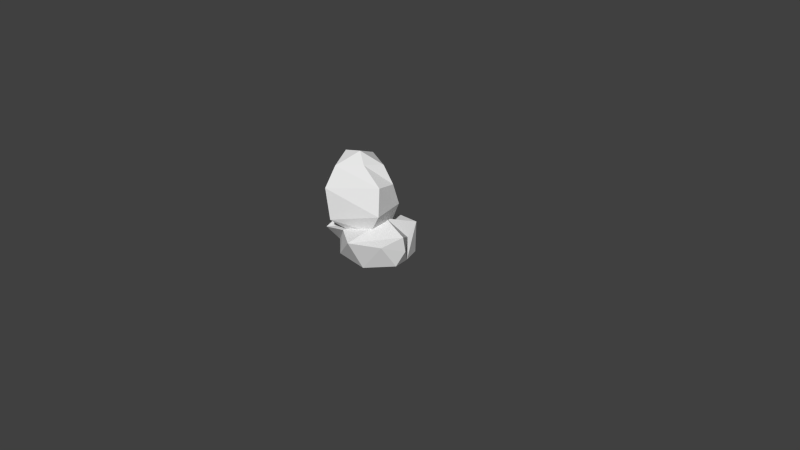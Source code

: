# Source: Rock007.blend  (saved by Blender 2.63.0; exported with 4.5.12 LTS)
import bpy
from mathutils import Matrix  # noqa: F401  (used for matrix-valued properties, if any)

bpy.ops.wm.read_factory_settings(use_empty=True)
scene = bpy.context.scene
scene.name = 'Scene'

# ---- collections
col_collection_1 = bpy.data.collections.new('Collection 1'); scene.collection.children.link(col_collection_1)
col_collection_20 = bpy.data.collections.new('Collection 20'); scene.collection.children.link(col_collection_20)
col_collection_20.hide_render = True
col_collection_20.hide_viewport = True

# ---- world
world_world = bpy.data.worlds.new('World'); scene.world = world_world
world_world.color = (0.05088, 0.05088, 0.05088)
world_world.use_sun_shadow = False
world_world.sun_shadow_jitter_overblur = 0.0
world_world.cycles.sampling_method = 'MANUAL'
world_world.cycles.sample_map_resolution = 256

# ---- cameras
cam_camera = bpy.data.cameras.new('Camera')
cam_camera.clip_end = 100.0
cam_camera.lens = 35.0
cam_camera.sensor_width = 32.0
cam_camera.sensor_height = 18.0
cam_camera.ortho_scale = 7.314
cam_camera.dof.focus_distance = 0.0
cam_camera.dof.aperture_fstop = 128.0

# ---- meshes
me_sphere_002 = bpy.data.meshes.new('Sphere.002')
me_sphere_002.from_pydata([(-0.06506, -0.003485, 0.3182), (-0.3116, -0.02614, 0.2693), (-0.4885, 0.08713, -0.4801), (-0.1709, 0.2983, 0.1876), (-0.07034, 0.4376, -0.1531), (0.07131, 0.339, -0.3482), (-0.08107, 0.332, -0.6865), (0.1719, 0.1671, 0.1495), (0.321, 0.1842, -0.07087), (0.3148, 0.2852, -0.3671), (0.2783, 0.1671, -0.626), (0.08828, -0.08349, 0.1938), (0.3595, -0.07769, -0.03637), (0.4376, -0.1718, -0.3671), (0.2783, -0.1671, -0.626), (-0.2162, -0.2844, 0.158), (-0.2428, -0.4376, -0.1062), (-0.1751, -0.4376, -0.5183), (-0.03671, -0.2704, -0.6692), (-0.3976, 5.865e-09, -0.248), (-0.2314, 1.839e-09, -0.6959), (0.6562, 0.06616, -0.8428), (0.6209, 0.06268, -0.6567), (0.1323, 0.1323, -0.6242), (-0.3983, 0.07313, -0.7652), (0.4653, 0.2859, -0.7864), (0.4161, 0.4908, -0.656), (0.1363, 0.4823, -0.656), (-0.2039, 0.275, -0.6977), (0.5687, 0.1762, -1.029), (0.4509, 0.4366, -1.051), (-0.09547, 0.4261, -1.051), (-0.288, 0.2618, -0.9104), (0.6488, -0.08911, -0.9937), (0.3116, -0.339, -1.051), (-0.186, -0.2938, -1.051), (-0.3943, -0.117, -0.9835), (0.5842, -0.2708, -0.6977), (0.2597, -0.5257, -0.656), (-0.05772, -0.3336, -0.656), (-0.349, -0.3669, -0.6977), (0.311, 0.06965, -0.505), (-0.3769, 0.0592, -0.5469)], [], [(6, 5, 9, 10), (5, 4, 8, 9), (4, 3, 7, 8), (10, 9, 13, 14), (9, 8, 12, 13), (8, 7, 11, 12), (14, 13, 17, 18), (13, 12, 16, 17), (12, 11, 15, 16), (20, 2, 5, 6), (2, 19, 4, 5), (19, 1, 3, 4), (1, 0, 3), (3, 0, 7), (7, 0, 11), (11, 0, 15), (18, 17, 2, 20), (17, 16, 19, 2), (16, 15, 1, 19), (15, 0, 1), (28, 27, 31, 32), (27, 26, 30, 31), (26, 25, 29, 30), (32, 31, 35, 36), (30, 29, 33, 34), (36, 35, 39, 40), (35, 34, 38, 39), (34, 33, 37, 38), (24, 42, 28), (42, 23, 27, 28), (23, 41, 26, 27), (41, 22, 25, 26), (22, 21, 25), (24, 28, 32), (25, 21, 29), (24, 32, 36), (29, 21, 33), (24, 36, 40), (33, 21, 37), (24, 40, 42), (40, 39, 23, 42), (39, 38, 41, 23), (38, 37, 22, 41), (37, 21, 22)])
_uv = me_sphere_002.uv_layers.new(name='UVMap')
_uv.uv.foreach_set('vector', [0.2499, 0.9996, 0.3024, 0.8692, 0.3971, 0.8698, 0.4, 0.9785, 0.3024, 0.8692, 0.2284, 0.8038, 0.4, 0.7512, 0.3971, 0.8698, 0.2284, 0.8038, 0.2044, 0.6612, 0.3441, 0.667, 0.4, 0.7512, 0.1207, 0.09024, 0.1718, 0.189, -0.01063, 0.208, -0.008809, 0.09024, 0.1718, 0.189, 0.1455, 0.3074, 0.04519, 0.3327, -0.01063, 0.208, 0.1455, 0.3074, 0.1618, 0.4094, 0.07553, 0.4672, 0.04519, 0.3327, 0.4792, 0.9886, 0.4133, 0.8865, 0.6845, 0.9234, 0.6123, 1.001, 0.4133, 0.8865, 0.4133, 0.7456, 0.6949, 0.7569, 0.6845, 0.9234, 0.4133, 0.7456, 0.5025, 0.6348, 0.6487, 0.6434, 0.6949, 0.7569, 0.06641, 1.007, 0.0197, 0.9002, 0.2249, 0.8477, 0.182, 0.9653, 0.0197, 0.9002, 0.03009, 0.8117, 0.2102, 0.761, 0.2249, 0.8477, 0.03009, 0.8117, 0.0197, 0.6348, 0.1409, 0.6526, 0.2102, 0.761, 0.0197, 0.6348, 0.06591, 0.5633, 0.1409, 0.6526, 0.2044, 0.6612, 0.2817, 0.5555, 0.3441, 0.667, 0.1618, 0.4094, 0.1235, 0.5344, 0.07553, 0.4672, 0.5025, 0.6348, 0.5356, 0.5564, 0.6487, 0.6434, 0.798, 0.9866, 0.7744, 0.8964, 0.9903, 0.8896, 0.9159, 0.9866, 0.7744, 0.8964, 0.7882, 0.7497, 0.95, 0.8056, 0.9903, 0.8896, 0.7882, 0.7497, 0.8405, 0.655, 0.9394, 0.6207, 0.95, 0.8056, 0.8405, 0.655, 0.8969, 0.5425, 0.9394, 0.6207, 0.3976, 0.2037, 0.561, 0.1895, 0.4654, 0.3524, 0.3638, 0.2913, 0.561, 0.1895, 0.6756, 0.1895, 0.6892, 0.3528, 0.4654, 0.3524, 0.6756, 0.1895, 0.758, 0.2487, 0.8065, 0.355, 0.6892, 0.3528, 0.3549, 0.6228, 0.2787, 0.6873, 0.2787, 0.4372, 0.3631, 0.4851, 0.2763, 0.5069, 0.3284, 0.4331, 0.3687, 0.3549, 0.2763, 0.2586, 0.7774, 0.7547, 0.6778, 0.7461, 0.6421, 0.6022, 0.7454, 0.6227, 0.6778, 0.7461, 0.5007, 0.7324, 0.5128, 0.5765, 0.6421, 0.6022, 0.5007, 0.7324, 0.3519, 0.7547, 0.376, 0.6315, 0.5128, 0.5765, 0.8733, 0.2288, 0.8247, 0.3146, 0.7483, 0.1956, 0.8247, 0.3146, 0.5964, 0.2655, 0.5913, 0.1079, 0.7483, 0.1956, 0.5964, 0.2655, 0.5058, 0.309, 0.4657, 0.1067, 0.5913, 0.1079, 0.5058, 0.309, 0.351, 0.3146, 0.3855, 0.1837, 0.4657, 0.1067, 0.351, 0.3146, 0.2811, 0.2662, 0.3855, 0.1837, 0.2811, 0.2227, 0.3976, 0.2037, 0.3638, 0.2913, 0.758, 0.2487, 0.8733, 0.2868, 0.8065, 0.355, 0.4239, 0.5643, 0.3549, 0.6228, 0.3631, 0.4851, 0.3284, 0.4331, 0.3997, 0.4157, 0.3687, 0.3549, 0.8733, 0.7174, 0.7774, 0.7547, 0.7454, 0.6227, 0.3519, 0.7547, 0.2811, 0.7245, 0.376, 0.6315, 0.8733, 0.4506, 0.7378, 0.5784, 0.7974, 0.3998, 0.7378, 0.5784, 0.6251, 0.5288, 0.5959, 0.3212, 0.7974, 0.3998, 0.6251, 0.5288, 0.4804, 0.5824, 0.503, 0.3271, 0.5959, 0.3212, 0.4804, 0.5824, 0.3573, 0.4617, 0.3597, 0.3212, 0.503, 0.3271, 0.3573, 0.4617, 0.2811, 0.3262, 0.3597, 0.3212])
me_sphere_002.use_remesh_preserve_volume = False
me_sphere_002.use_remesh_preserve_attributes = False
me_sphere_002.use_mirror_vertex_groups = False
me_sphere_002.update()
me_sphere = bpy.data.meshes.new('Sphere')
me_sphere.from_pydata([(-0.1065, -6.433e-10, 1.748), (-0.3659, 0.1566, 1.613), (-0.5851, 0.2654, 0.6138), (-0.2595, 0.4851, 1.649), (-0.3635, 0.6565, 1.18), (-0.2228, 0.6565, 0.5175), (-0.2338, 0.4851, -0.004679), (0.4233, 0.4586, 1.516), (0.6433, 0.5416, 1.01), (0.7172, 0.6721, 0.636), (0.3494, 0.3237, -0.004679), (0.3059, -0.1932, 1.613), (0.8173, -0.2458, 1.113), (0.7694, -0.559, 0.4953), (0.4755, -0.3455, -0.004679), (-0.1663, -0.3479, 1.541), (-0.1414, -0.7783, 1.062), (-0.4236, -0.6885, 0.3843), (-0.199, -0.3807, -0.004679), (-0.5851, 0.05638, 0.9579), (-0.3659, 0.1566, -0.004679)], [], [(6, 5, 9, 10), (5, 4, 8, 9), (4, 3, 7, 8), (10, 9, 13, 14), (9, 8, 12, 13), (8, 7, 11, 12), (14, 13, 17, 18), (13, 12, 16, 17), (12, 11, 15, 16), (20, 2, 5, 6), (2, 19, 4, 5), (19, 1, 3, 4), (1, 0, 3), (3, 0, 7), (7, 0, 11), (11, 0, 15), (18, 17, 2, 20), (17, 16, 19, 2), (16, 15, 1, 19), (15, 0, 1)])
_uv = me_sphere.uv_layers.new(name='UVMap')
_uv.uv.foreach_set('vector', [0.7217, 0.4712, 0.7303, 0.6048, 0.5058, 0.6578, 0.5744, 0.4712, 0.7303, 0.6048, 0.785, 0.7603, 0.5351, 0.7514, 0.5058, 0.6578, 0.785, 0.7603, 0.7705, 0.8837, 0.6015, 0.8698, 0.5351, 0.7514, 0.9357, 0.3151, 0.999, 0.4906, 0.7197, 0.4427, 0.7801, 0.3151, 0.999, 0.4906, 0.968, 0.5772, 0.7826, 0.5884, 0.7197, 0.4427, 0.968, 0.5772, 0.9533, 0.7039, 0.8075, 0.7503, 0.7826, 0.5884, 0.106, 0.1596, 0.2559, 0.1389, 0.1421, 0.4112, 0.04963, 0.3151, 0.2559, 0.1389, 0.4257, 0.1502, 0.3227, 0.3986, 0.1421, 0.4112, 0.4257, 0.1502, 0.5234, 0.2962, 0.4801, 0.4112, 0.3227, 0.3986, 0.5202, 0.4795, 0.4903, 0.6483, 0.3643, 0.588, 0.4305, 0.4627, 0.4903, 0.6483, 0.5161, 0.7488, 0.342, 0.7612, 0.3643, 0.588, 0.5161, 0.7488, 0.4303, 0.9071, 0.342, 0.8927, 0.342, 0.7612, 0.4303, 0.9071, 0.4308, 0.9925, 0.342, 0.8927, 0.7705, 0.8837, 0.7243, 1.001, 0.6015, 0.8698, 0.9533, 0.7039, 0.8608, 0.8449, 0.8075, 0.7503, 0.5234, 0.2962, 0.5794, 0.3981, 0.4801, 0.4112, 0.2617, 0.4742, 0.3118, 0.6144, 0.04036, 0.6294, 0.1085, 0.4608, 0.3118, 0.6144, 0.3254, 0.8161, 0.07919, 0.7324, 0.04036, 0.6294, 0.3254, 0.8161, 0.1897, 0.9288, 0.04036, 0.9194, 0.07919, 0.7324, 0.1897, 0.9288, 0.09648, 0.9906, 0.04036, 0.9194])
me_sphere.use_remesh_preserve_volume = False
me_sphere.use_remesh_preserve_attributes = False
me_sphere.use_mirror_vertex_groups = False
me_sphere.update()

# ---- objects
ob_sphere_002 = bpy.data.objects.new('Sphere.002', me_sphere_002)
ob_camera = bpy.data.objects.new('Camera', cam_camera)
ob_sphere = bpy.data.objects.new('Sphere', me_sphere)

# ---- transforms, parenting, visibility, modifiers, constraints
ob_sphere_002.location = (-0.1325, 3.602e-08, 1.052)
ob_sphere_002.lineart.crease_threshold = 0.0
ob_camera.location = (7.481, -6.508, 5.344)
ob_camera.rotation_euler = (1.109, 0.01082, 0.8149)
ob_camera.lock_rotations_4d = False
ob_camera.empty_display_type = 'ARROWS'
ob_camera.color = (0.0, 0.0, 0.0, 0.0)
ob_camera.display_type = 'WIRE'
ob_camera.lineart.crease_threshold = 0.0
ob_sphere.location = (0.0, 0.0, 0.0)
ob_sphere.lineart.crease_threshold = 0.0

# ---- collection membership
col_collection_1.objects.link(ob_sphere_002)
col_collection_1.objects.link(ob_camera)
col_collection_20.objects.link(ob_sphere)

# ---- scene / render settings (as saved in the file)
scene.camera = ob_camera
scene.frame_start = 1; scene.frame_end = 250; scene.frame_set(1)
scene.render.engine = 'BLENDER_EEVEE_NEXT'
scene.render.resolution_percentage = 50
scene.render.dither_intensity = 0.0
scene.cycles.use_denoising = False
scene.cycles.samples = 10
scene.cycles.sampling_pattern = 'TABULATED_SOBOL'
scene.cycles.light_sampling_threshold = 0.0
scene.cycles.use_adaptive_sampling = False
scene.cycles.use_light_tree = False
scene.cycles.blur_glossy = 0.0
scene.cycles.volume_bounces = 1
scene.cycles.pixel_filter_type = 'GAUSSIAN'
scene.cycles.sample_clamp_indirect = 0.0
scene.view_settings.view_transform = 'Standard'
bpy.context.view_layer.update()

# ---- added for rendering (the .blend has no usable light): sun
light_auto_sun = bpy.data.lights.new('AutoSun', 'SUN')
light_auto_sun.energy = 3.0
light_auto_sun.angle = 0.0523599
ob_auto_sun = bpy.data.objects.new('AutoSun', light_auto_sun)
scene.collection.objects.link(ob_auto_sun)
ob_auto_sun.rotation_euler = (0.872665, 0.174533, 0.523599)
bpy.context.view_layer.update()
